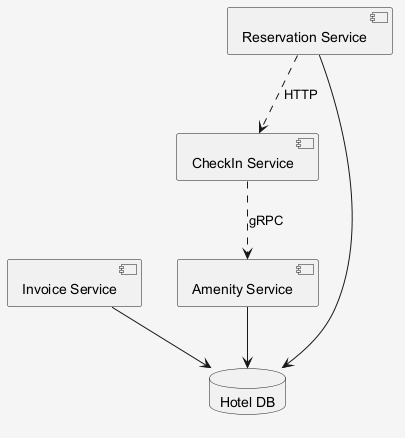

The diagram above was rendered by PlantUML. Its source (embedded in the PNG):
@startuml
skinparam shadowing false
skinparam backgroundColor #F5F5F5
component "Amenity Service" as C_AmenityService
component "CheckIn Service" as C_CheckInService
component "Invoice Service" as C_InvoiceService
component "Reservation Service" as C_ReservationService
database "Hotel DB" as DB_hotel
C_AmenityService --> DB_hotel
C_InvoiceService --> DB_hotel
C_ReservationService --> DB_hotel
C_ReservationService ..> C_CheckInService : HTTP
C_CheckInService ..> C_AmenityService : gRPC
@enduml